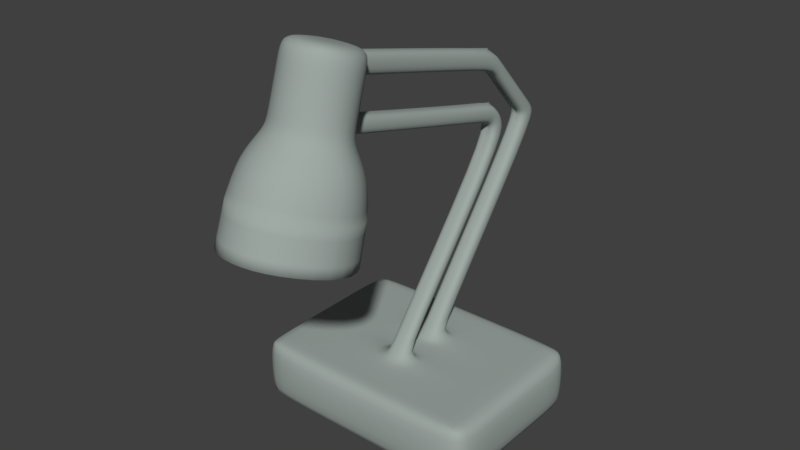 # Source: Desk_lamp.blend  (saved by Blender 2.78.0; exported with 4.5.12 LTS)
import bpy
from mathutils import Matrix  # noqa: F401  (used for matrix-valued properties, if any)

bpy.ops.wm.read_factory_settings(use_empty=True)
scene = bpy.context.scene
scene.name = 'Scene'

# ---- collections
col_collection_1 = bpy.data.collections.new('Collection 1'); scene.collection.children.link(col_collection_1)

# ---- materials (node trees are filled in below, after node groups)
mat_stand = bpy.data.materials.new('Stand')
mat_stand.alpha_threshold = 0.0
mat_stand.use_transparent_shadow = False
mat_stand.diffuse_color = (0.3509, 0.402, 0.3788, 1.0)
mat_stand.roughness = 0.5
mat_stand.line_color = (0.0, 0.0, 0.0, 1.0)
mat_inside = bpy.data.materials.new('Inside')
mat_inside.alpha_threshold = 0.0
mat_inside.use_transparent_shadow = False
mat_inside.roughness = 0.5

# ---- material node trees

# ---- world
world_world = bpy.data.worlds.new('World'); scene.world = world_world
world_world.color = (0.05088, 0.05088, 0.05088)
world_world.use_sun_shadow = False
world_world.sun_shadow_jitter_overblur = 0.0
world_world.cycles.sampling_method = 'MANUAL'

# ---- meshes
me_cube = bpy.data.meshes.new('Cube')
me_cube.from_pydata([(0.6879, 0.08329, 0.01352), (0.6879, -0.1873, 0.01352), (0.6879, 0.1968, 0.01352), (0.6879, -0.09274, 0.01352), (0.0, 0.519, 0.01352), (0.0, -0.519, 0.01352), (0.0, 0.519, 0.3444), (0.0, -0.519, 0.3444), (0.6879, 0.4388, 0.01352), (0.6879, -0.4388, 0.01352), (0.6879, 0.4388, 0.3444), (0.6879, -0.4388, 0.3444), (0.0, 0.4388, 0.3444), (0.0, -0.4388, 0.3444), (0.0, -0.4388, 0.01352), (0.0, 0.4388, 0.01352), (0.6102, 0.519, 0.01352), (0.05375, 0.519, 0.01352), (0.6102, -0.519, 0.01352), (0.05375, -0.519, 0.01352), (0.6102, 0.519, 0.3444), (0.05375, 0.519, 0.3444), (0.6102, -0.519, 0.3444), (0.05375, -0.519, 0.3444), (0.6102, 0.4388, 0.01352), (0.05375, 0.4388, 0.01352), (0.6102, -0.4388, 0.01352), (0.05375, -0.4388, 0.01352), (0.05375, 0.4388, 0.3444), (0.6102, 0.4388, 0.3444), (0.05375, -0.4388, 0.3444), (0.6102, -0.4388, 0.3444), (0.6879, 0.1968, 0.3444), (0.6879, 0.08329, 0.3444), (0.6879, -0.09274, 0.3444), (0.6879, -0.1873, 0.3444), (0.0, 0.1968, 0.3444), (0.0, 0.08329, 0.3444), (0.0, -0.09274, 0.3444), (0.0, -0.1873, 0.3444), (0.0, -0.1873, 0.01352), (0.0, -0.09274, 0.01352), (0.0, 0.08329, 0.01352), (0.0, 0.1968, 0.01352), (0.6102, 0.1968, 0.3444), (0.6102, 0.08329, 0.3444), (0.6102, -0.09274, 0.3444), (0.6102, -0.1873, 0.3444), (0.05375, 0.1968, 0.3444), (0.05375, 0.08329, 0.3444), (0.05375, -0.09274, 0.3444), (0.05375, -0.1873, 0.3444), (0.6102, -0.1873, 0.01352), (0.6102, -0.09274, 0.01352), (0.6102, 0.08329, 0.01352), (0.6102, 0.1968, 0.01352), (0.05375, -0.1873, 0.01352), (0.05375, -0.09274, 0.01352), (0.05375, 0.08329, 0.01352), (0.05375, 0.1968, 0.01352), (0.0, 0.985, 1.452), (0.0, 0.8715, 1.452), (0.0, 0.6955, 1.452), (0.05375, 0.985, 1.452), (0.05375, 0.8715, 1.452), (0.05375, 0.6955, 1.452), (0.0, 0.5766, 1.884), (0.0, 0.5766, 1.77), (0.0, 0.6009, 1.582), (0.0, 0.6009, 1.452), (0.05375, 0.5766, 1.884), (0.05375, 0.5766, 1.77), (0.05375, 0.6009, 1.582), (0.05375, 0.6009, 1.488), (0.0, -0.5053, 2.148), (0.0, -0.539, 2.04), (0.0, -0.5914, 1.872), (0.0, -0.6196, 1.781), (0.05375, -0.5053, 2.148), (0.05375, -0.539, 2.04), (0.05375, -0.5914, 1.872), (0.05501, -0.6195, 1.781), (0.0, -0.5509, 1.751), (0.0, -0.4193, 2.161), (0.1588, -0.6078, 1.768), (0.1524, -0.4795, 2.18), (0.241, -0.7533, 1.814), (0.2155, -0.625, 2.225), (0.1588, -0.8988, 1.859), (0.1524, -0.7705, 2.271), (0.0, -0.9556, 1.877), (0.0, -0.8308, 2.289), (0.0, -0.625, 2.225), (0.0, -0.4837, 1.593), (0.199, -0.5494, 1.613), (0.3518, -0.7922, 1.689), (0.199, -1.035, 1.764), (0.0, -1.101, 1.785), (0.05375, -0.5198, 1.849), (0.05702, -0.5501, 1.76), (0.0, -0.5507, 1.76), (0.0, -0.5198, 1.849), (0.0, 0.5428, 1.488), (0.05375, 0.5428, 1.582), (0.05375, 0.5428, 1.488), (0.0, 0.5428, 1.582), (0.05375, 0.6955, 1.347), (0.0, 0.6955, 1.347), (0.05375, 0.6009, 1.347), (0.0, 0.6009, 1.347), (0.0, -0.1873, 0.3866), (0.05375, -0.09274, 0.3866), (0.0, -0.09274, 0.3866), (0.05375, -0.1873, 0.3866), (0.05375, 0.08329, 0.374), (0.0, 0.1968, 0.374), (0.05375, 0.1968, 0.374), (0.0, 0.08329, 0.374), (0.05375, 0.8715, 1.369), (0.0, 0.985, 1.369), (0.05375, 0.985, 1.369), (0.0, 0.8715, 1.369), (0.0, 0.8246, 1.499), (0.05375, 0.8246, 1.499), (0.05375, 0.9184, 1.519), (0.0, 0.9184, 1.519), (0.0, 0.5959, 1.751), (0.05375, 0.5959, 1.751), (0.05375, 0.604, 1.856), (0.0, 0.604, 1.856), (0.05375, -0.539, 2.04), (0.0, -0.5053, 2.148), (0.05375, -0.5053, 2.148), (0.0, -0.539, 2.04), (0.0, -0.4561, 2.043), (0.1524, -0.5163, 2.062), (0.2155, -0.6618, 2.107), (0.1524, -0.8073, 2.152), (0.0, -0.8676, 2.171), (0.1535, -0.5875, 1.833), (0.2215, -0.733, 1.879), (0.1535, -0.8785, 1.924), (0.0, -0.9385, 1.943), (0.0, -0.5276, 1.815), (0.0, -0.5033, 1.395), (0.2089, -0.5735, 1.417), (0.376, -0.85, 1.503), (0.2089, -1.127, 1.59), (0.0, -1.197, 1.611), (0.0, -0.5613, 1.176), (0.2127, -0.6322, 1.198), (0.3835, -0.9174, 1.287), (0.2127, -1.203, 1.376), (0.0, -1.274, 1.398), (0.0, -0.5735, 1.417), (0.0, -0.85, 1.503), (0.0, -1.127, 1.59)], [], [(24, 55, 59, 25), (21, 17, 4, 6), (19, 23, 7, 5), (30, 13, 7, 23), (27, 19, 5, 14), (17, 25, 15, 4), (56, 27, 14, 40), (21, 6, 12, 28), (51, 39, 13, 30), (18, 26, 9), (1, 35, 11, 9), (35, 47, 31, 11), (47, 51, 30, 31), (18, 9, 11, 22), (20, 21, 28, 29), (1, 9, 26, 52), (52, 26, 27, 56), (11, 31, 22), (16, 24, 25, 17), (55, 54, 58, 59), (26, 18, 19, 27), (29, 10, 20), (31, 30, 23, 22), (16, 8, 24), (18, 22, 23, 19), (16, 20, 10, 8), (20, 16, 17, 21), (54, 53, 57, 58), (53, 52, 56, 57), (8, 2, 55, 24), (2, 0, 54, 55), (0, 3, 53, 54), (3, 1, 52, 53), (29, 28, 48, 44), (44, 48, 49, 45), (45, 49, 50, 46), (46, 50, 51, 47), (10, 29, 44, 32), (32, 44, 45, 33), (33, 45, 46, 34), (34, 46, 47, 35), (8, 10, 32, 2), (2, 32, 33, 0), (0, 33, 34, 3), (3, 34, 35, 1), (28, 12, 36, 48), (109, 108, 73, 69), (49, 37, 38, 50), (120, 119, 60, 63), (25, 59, 43, 15), (59, 58, 42, 43), (58, 57, 41, 42), (57, 56, 40, 41), (62, 68, 72, 65), (73, 65, 72), (121, 118, 64, 61), (108, 106, 65, 73), (106, 107, 62, 65), (118, 120, 63, 64), (100, 99, 81, 77), (132, 131, 74, 78), (78, 74, 75, 79), (80, 76, 77, 81), (133, 130, 79, 75), (99, 98, 80, 81), (98, 101, 76, 80), (130, 132, 78, 79), (69, 68, 62), (127, 71, 67, 126), (127, 128, 70, 71), (122, 125, 60, 61), (128, 129, 66, 70), (134, 83, 85, 135), (135, 85, 87, 136), (136, 87, 89, 137), (137, 89, 91, 138), (85, 83, 92, 87), (87, 92, 91, 89), (84, 86, 95, 94), (82, 84, 94, 93), (86, 88, 96, 95), (88, 90, 97, 96), (103, 105, 101, 98), (104, 103, 98, 99), (102, 104, 99, 100), (69, 73, 104, 102), (73, 72, 103, 104), (72, 68, 105, 103), (111, 112, 107, 106), (113, 111, 106, 108), (110, 113, 108, 109), (39, 51, 113, 110), (51, 50, 111, 113), (50, 38, 112, 111), (49, 48, 116, 114), (37, 49, 114, 117), (48, 36, 115, 116), (114, 116, 120, 118), (117, 114, 118, 121), (116, 115, 119, 120), (63, 60, 125, 124), (126, 129, 125, 122), (64, 63, 124, 123), (64, 123, 122, 61), (67, 66, 129, 126), (124, 125, 129, 128), (123, 124, 128, 127), (123, 127, 126, 122), (71, 70, 132, 130), (67, 71, 130, 133), (70, 66, 131, 132), (141, 137, 138, 142), (140, 136, 137, 141), (139, 135, 136, 140), (143, 134, 135, 139), (82, 143, 139, 84), (84, 139, 140, 86), (86, 140, 141, 88), (88, 141, 142, 90), (95, 96, 147, 146), (93, 94, 145, 144), (96, 97, 148, 147), (94, 95, 146, 145), (146, 147, 152, 151), (144, 145, 150, 149), (147, 148, 153, 152), (145, 146, 151, 150), (147, 146, 155, 156), (146, 145, 154, 155), (156, 148, 147), (144, 154, 145)])
me_cube.polygons.foreach_set('use_smooth', [True] * 131)
me_cube.polygons.foreach_set('material_index', [0, 0, 0, 0, 0, 0, 0, 0, 0, 0, 0, 0, 0, 0, 0, 0, 0, 0, 0, 0, 0, 0, 0, 0, 0, 0, 0, 0, 0, 0, 0, 0, 0, 0, 0, 0, 0, 0, 0, 0, 0, 0, 0, 0, 0, 0, 0, 0, 0, 0, 0, 0, 0, 0, 0, 0, 0, 0, 0, 0, 0, 0, 0, 0, 0, 0, 0, 0, 0, 0, 0, 0, 0, 0, 0, 0, 0, 0, 0, 0, 0, 0, 0, 0, 0, 0, 0, 0, 0, 0, 0, 0, 0, 0, 0, 0, 0, 0, 0, 0, 0, 0, 0, 0, 0, 0, 0, 0, 0, 0, 0, 0, 0, 0, 0, 0, 0, 0, 0, 0, 0, 0, 0, 0, 0, 0, 0, 1, 1, 1, 1])
_uv = me_cube.uv_layers.new(name='UVMap')
_uv.uv.foreach_set('vector', [0.0608, 0.0325, 0.05779, 0.02855, 0.07112, 0.01852, 0.07512, 0.02923, 0.07171, 0.04842, 0.07553, 0.03503, 0.0785, 0.03498, 0.07448, 0.0496, 0.03822, 0.01379, 0.03195, 0.02268, 0.02975, 0.02187, 0.03657, 0.01198, 0.03048, 0.02694, 0.0282, 0.02629, 0.02975, 0.02187, 0.03195, 0.02268, 0.04178, 0.01065, 0.03822, 0.01379, 0.03657, 0.01198, 0.04012, 0.008597, 0.07553, 0.03503, 0.07512, 0.02923, 0.07825, 0.02893, 0.0785, 0.03498, 0.05156, 0.006955, 0.04178, 0.01065, 0.04012, 0.008597, 0.05056, 0.003399, 0.07171, 0.04842, 0.07448, 0.0496, 0.07253, 0.05488, 0.06915, 0.05444, 0.03002, 0.03651, 0.02815, 0.03617, 0.0282, 0.02629, 0.03048, 0.02694, 0.04591, 0.02329, 0.04643, 0.02348, 0.04662, 0.02418, 0.05018, 0.0257, 0.04646, 0.03108, 0.04395, 0.02799, 0.04662, 0.02418, 0.04646, 0.03108, 0.04504, 0.03235, 0.04329, 0.02804, 0.04395, 0.02799, 0.04504, 0.03235, 0.03002, 0.03651, 0.03048, 0.02694, 0.04329, 0.02804, 0.04591, 0.02329, 0.04662, 0.02418, 0.04395, 0.02799, 0.0429, 0.02748, 0.05895, 0.0389, 0.07171, 0.04842, 0.06915, 0.05444, 0.05824, 0.03867, 0.05018, 0.0257, 0.04662, 0.02418, 0.04643, 0.02348, 0.05101, 0.02395, 0.05101, 0.02395, 0.04643, 0.02348, 0.04178, 0.01065, 0.05156, 0.006955, 0.04395, 0.02799, 0.04329, 0.02804, 0.0429, 0.02748, 0.06133, 0.03303, 0.0608, 0.0325, 0.07512, 0.02923, 0.07553, 0.03503, 0.05779, 0.02855, 0.05598, 0.02709, 0.06678, 0.01227, 0.07112, 0.01852, 0.04643, 0.02348, 0.04591, 0.02329, 0.03822, 0.01379, 0.04178, 0.01065, 0.05824, 0.03867, 0.05778, 0.03788, 0.05895, 0.0389, 0.04329, 0.02804, 0.03048, 0.02694, 0.03195, 0.02268, 0.0429, 0.02748, 0.06133, 0.03303, 0.06003, 0.03278, 0.0608, 0.0325, 0.04591, 0.02329, 0.0429, 0.02748, 0.03195, 0.02268, 0.03822, 0.01379, 0.06133, 0.03303, 0.05895, 0.0389, 0.05778, 0.03788, 0.06003, 0.03278, 0.05895, 0.0389, 0.06133, 0.03303, 0.07553, 0.03503, 0.07171, 0.04842, 0.05598, 0.02709, 0.0524, 0.02484, 0.05817, 0.0062, 0.06678, 0.01227, 0.0524, 0.02484, 0.05101, 0.02395, 0.05156, 0.006955, 0.05817, 0.0062, 0.06003, 0.03278, 0.05665, 0.03012, 0.05779, 0.02855, 0.0608, 0.0325, 0.05665, 0.03012, 0.05486, 0.02867, 0.05598, 0.02709, 0.05779, 0.02855, 0.05486, 0.02867, 0.0517, 0.02652, 0.0524, 0.02484, 0.05598, 0.02709, 0.0517, 0.02652, 0.05018, 0.0257, 0.05101, 0.02395, 0.0524, 0.02484, 0.05824, 0.03867, 0.06915, 0.05444, 0.05765, 0.06628, 0.05227, 0.03919, 0.05227, 0.03919, 0.05765, 0.06628, 0.03249, 0.05272, 0.04961, 0.03732, 0.04961, 0.03732, 0.03249, 0.05272, 0.03024, 0.0412, 0.04641, 0.03374, 0.04641, 0.03374, 0.03024, 0.0412, 0.03002, 0.03651, 0.04504, 0.03235, 0.05778, 0.03788, 0.05824, 0.03867, 0.05227, 0.03919, 0.05319, 0.03677, 0.05319, 0.03677, 0.05227, 0.03919, 0.04961, 0.03732, 0.05083, 0.03535, 0.05083, 0.03535, 0.04961, 0.03732, 0.04641, 0.03374, 0.04772, 0.03256, 0.04772, 0.03256, 0.04641, 0.03374, 0.04504, 0.03235, 0.04646, 0.03108, 0.06003, 0.03278, 0.05778, 0.03788, 0.05319, 0.03677, 0.05665, 0.03012, 0.05665, 0.03012, 0.05319, 0.03677, 0.05083, 0.03535, 0.05486, 0.02867, 0.05486, 0.02867, 0.05083, 0.03535, 0.04772, 0.03256, 0.0517, 0.02652, 0.0517, 0.02652, 0.04772, 0.03256, 0.04646, 0.03108, 0.05018, 0.0257, 0.06915, 0.05444, 0.07253, 0.05488, 0.07242, 0.06728, 0.05765, 0.06628, 0.01568, 0.05412, 0.01627, 0.05464, 0.01485, 0.05565, 0.01485, 0.05501, 0.03249, 0.05272, 0.01949, 0.04726, 0.0284, 0.03979, 0.03024, 0.0412, 0.0655, 0.8379, 0.08441, 0.8452, 0.04774, 0.8619, 0.04748, 0.8507, 0.07512, 0.02923, 0.07112, 0.01852, 0.07397, 0.01693, 0.07825, 0.02893, 0.07112, 0.01852, 0.06678, 0.01227, 0.06971, 0.009692, 0.07397, 0.01693, 0.06678, 0.01227, 0.05817, 0.0062, 0.05892, 5.858e-05, 0.06971, 0.009692, 0.05817, 0.0062, 0.05156, 0.006955, 0.05056, 0.003399, 0.05892, 5.858e-05, 0.01584, 0.0568, 0.01432, 0.05662, 0.01439, 0.05623, 0.01573, 0.05627, 0.01485, 0.05565, 0.01573, 0.05627, 0.01439, 0.05623, 5.858e-05, 0.8152, 0.02621, 0.8106, 0.02866, 0.8419, 0.02106, 0.8518, 0.01627, 0.05464, 0.01671, 0.05584, 0.01573, 0.05627, 0.01485, 0.05565, 0.01671, 0.05584, 0.01717, 0.05638, 0.01584, 0.0568, 0.01573, 0.05627, 0.02621, 0.8106, 0.0655, 0.8379, 0.04748, 0.8507, 0.02866, 0.8419, 0.008683, 0.05419, 0.0087, 0.05442, 0.008496, 0.05444, 0.00838, 0.05434, 0.0234, 0.9973, 0.02068, 0.9981, 0.02128, 0.9999, 0.02305, 0.998, 0.02305, 0.998, 0.02128, 0.9999, 0.022, 0.9975, 0.02114, 0.9971, 0.008447, 0.05469, 0.008308, 0.05474, 0.00838, 0.05434, 0.008496, 0.05444, 0.02297, 0.9975, 0.02053, 0.9971, 0.02114, 0.9971, 0.022, 0.9975, 0.0087, 0.05442, 0.008644, 0.0548, 0.008447, 0.05469, 0.008496, 0.05444, 0.008644, 0.0548, 0.00854, 0.055, 0.008308, 0.05474, 0.008447, 0.05469, 0.02053, 0.9971, 0.0234, 0.9973, 0.02305, 0.998, 0.02114, 0.9971, 0.01523, 0.05746, 0.01432, 0.05662, 0.01584, 0.0568, 0.02621, 0.8714, 0.02522, 0.8726, 0.02736, 0.8727, 0.02669, 0.8715, 0.02621, 0.8714, 0.02639, 0.8752, 0.02702, 0.876, 0.02522, 0.8726, 0.0275, 0.8512, 0.03134, 0.8507, 0.04774, 0.8619, 0.02106, 0.8518, 0.02639, 0.8752, 0.02558, 0.875, 0.02507, 0.8759, 0.02702, 0.876, 0.1542, 0.01273, 0.1671, 0.0005228, 0.1793, 0.01768, 0.1703, 0.02777, 0.1703, 0.02777, 0.1793, 0.01768, 0.1923, 0.02543, 0.1873, 0.03779, 0.1873, 0.03779, 0.1923, 0.02543, 0.2077, 0.02686, 0.2072, 0.04156, 0.2072, 0.04156, 0.2077, 0.02686, 0.2279, 0.02025, 0.2314, 0.04019, 0.1793, 0.01768, 0.1671, 0.0005228, 0.2007, 5.858e-05, 0.1923, 0.02543, 0.1923, 0.02543, 0.2007, 5.858e-05, 0.2279, 0.02025, 0.2077, 0.02686, 0.1464, 0.06577, 0.1712, 0.08082, 0.1624, 0.1034, 0.1275, 0.08408, 0.1258, 0.04886, 0.1464, 0.06577, 0.1275, 0.08408, 0.1045, 0.06404, 0.1712, 0.08082, 0.2, 0.08664, 0.2014, 0.1133, 0.1624, 0.1034, 0.2, 0.08664, 0.2273, 0.08829, 0.2324, 0.1145, 0.2014, 0.1133, 0.01408, 0.05607, 0.01397, 0.05639, 0.00854, 0.055, 0.008644, 0.0548, 0.01435, 0.05555, 0.01408, 0.05607, 0.008644, 0.0548, 0.0087, 0.05442, 0.01436, 0.05521, 0.01435, 0.05555, 0.0087, 0.05442, 0.008683, 0.05419, 0.01485, 0.05501, 0.01485, 0.05565, 0.01435, 0.05555, 0.01436, 0.05521, 0.01485, 0.05565, 0.01439, 0.05623, 0.01408, 0.05607, 0.01435, 0.05555, 0.01439, 0.05623, 0.01432, 0.05662, 0.01397, 0.05639, 0.01408, 0.05607, 0.02932, 0.04006, 0.02944, 0.04003, 0.01717, 0.05638, 0.01671, 0.05584, 0.02895, 0.03768, 0.02932, 0.04006, 0.01671, 0.05584, 0.01627, 0.05464, 0.02797, 0.03714, 0.02895, 0.03768, 0.01627, 0.05464, 0.01568, 0.05412, 0.02815, 0.03617, 0.03002, 0.03651, 0.02895, 0.03768, 0.02797, 0.03714, 0.03002, 0.03651, 0.03024, 0.0412, 0.02932, 0.04006, 0.02895, 0.03768, 0.03024, 0.0412, 0.0284, 0.03979, 0.02944, 0.04003, 0.02932, 0.04006, 0.03249, 0.05272, 0.05765, 0.06628, 0.06008, 0.08375, 0.02416, 0.05613, 0.01949, 0.04726, 0.03249, 0.05272, 0.02416, 0.05613, 0.00443, 0.05388, 0.05765, 0.06628, 0.07242, 0.06728, 0.08441, 0.0802, 0.06008, 0.08375, 0.02416, 0.05613, 0.06008, 0.08375, 0.0655, 0.8379, 0.02621, 0.8106, 0.00443, 0.05388, 0.02416, 0.05613, 0.02621, 0.8106, 5.858e-05, 0.8152, 0.06008, 0.08375, 0.08441, 0.0802, 0.08441, 0.8452, 0.0655, 0.8379, 0.04748, 0.8507, 0.04774, 0.8619, 0.03134, 0.8507, 0.033, 0.8491, 0.02669, 0.8715, 0.02558, 0.875, 0.03134, 0.8507, 0.0275, 0.8512, 0.02866, 0.8419, 0.04748, 0.8507, 0.033, 0.8491, 0.02901, 0.8497, 0.02866, 0.8419, 0.02901, 0.8497, 0.0275, 0.8512, 0.02106, 0.8518, 0.02736, 0.8727, 0.02507, 0.8759, 0.02558, 0.875, 0.02669, 0.8715, 0.033, 0.8491, 0.03134, 0.8507, 0.02558, 0.875, 0.02639, 0.8752, 0.02901, 0.8497, 0.033, 0.8491, 0.02639, 0.8752, 0.02621, 0.8714, 0.02901, 0.8497, 0.02621, 0.8714, 0.02669, 0.8715, 0.0275, 0.8512, 0.02522, 0.8726, 0.02702, 0.876, 0.0234, 0.9973, 0.02053, 0.9971, 0.02736, 0.8727, 0.02522, 0.8726, 0.02053, 0.9971, 0.02297, 0.9975, 0.02702, 0.876, 0.02507, 0.8759, 0.02068, 0.9981, 0.0234, 0.9973, 0.202, 0.0758, 0.2072, 0.04156, 0.2314, 0.04019, 0.2283, 0.07778, 0.1754, 0.06996, 0.1873, 0.03779, 0.2072, 0.04156, 0.202, 0.0758, 0.1521, 0.05658, 0.1703, 0.02777, 0.1873, 0.03779, 0.1754, 0.06996, 0.1321, 0.04079, 0.1542, 0.01273, 0.1703, 0.02777, 0.1521, 0.05658, 0.1258, 0.04886, 0.1321, 0.04079, 0.1521, 0.05658, 0.1464, 0.06577, 0.1464, 0.06577, 0.1521, 0.05658, 0.1754, 0.06996, 0.1712, 0.08082, 0.1712, 0.08082, 0.1754, 0.06996, 0.202, 0.0758, 0.2, 0.08664, 0.2, 0.08664, 0.202, 0.0758, 0.2283, 0.07778, 0.2273, 0.08829, 0.1624, 0.1034, 0.2014, 0.1133, 0.1996, 0.1418, 0.1519, 0.1299, 0.1045, 0.06404, 0.1275, 0.08408, 0.1094, 0.1058, 0.08452, 0.08505, 0.2014, 0.1133, 0.2324, 0.1145, 0.2324, 0.144, 0.1996, 0.1418, 0.1275, 0.08408, 0.1624, 0.1034, 0.1519, 0.1299, 0.1094, 0.1058, 0.2649, 0.08125, 0.2657, 0.129, 0.2333, 0.1303, 0.2325, 0.08125, 0.2671, 0.00199, 0.2657, 0.03355, 0.2333, 0.03216, 0.2348, 5.858e-05, 0.2657, 0.129, 0.2671, 0.1605, 0.2348, 0.1624, 0.2333, 0.1303, 0.2657, 0.03355, 0.2649, 0.08125, 0.2325, 0.08125, 0.2333, 0.03216, 0.1084, 0.2372, 0.08452, 0.1959, 0.1382, 0.1959, 0.1382, 0.2372, 0.08452, 0.1959, 0.1084, 0.1546, 0.1382, 0.1546, 0.1382, 0.1959, 0.1382, 0.2372, 0.1382, 0.2477, 0.1084, 0.2372, 0.1382, 0.1441, 0.1382, 0.1546, 0.1084, 0.1546])
me_cube.materials.append(mat_stand)
me_cube.materials.append(mat_inside)
me_cube.use_remesh_preserve_volume = False
me_cube.use_remesh_preserve_attributes = False
me_cube.use_mirror_vertex_groups = False
me_cube.update()

# ---- objects
ob_cube = bpy.data.objects.new('Cube', me_cube)

# ---- transforms, parenting, visibility, modifiers, constraints
ob_cube.location = (0.0, 0.0, 0.0)
ob_cube.lock_rotations_4d = False
ob_cube.empty_display_type = 'ARROWS'
ob_cube.lineart.crease_threshold = 0.0
_m = ob_cube.modifiers.new('Mirror', 'MIRROR')
_m.use_clip = True
_m = ob_cube.modifiers.new('Subsurf', 'SUBSURF')
_m.uv_smooth = 'PRESERVE_CORNERS'
_m.quality = 2
_m.levels = 2
_m = ob_cube.modifiers.new('Solidify', 'SOLIDIFY')
_m.nonmanifold_thickness_mode = 'FIXED'
_m.nonmanifold_merge_threshold = 0.0003

# ---- collection membership
col_collection_1.objects.link(ob_cube)

# ---- scene / render settings (as saved in the file)
scene.frame_start = 1; scene.frame_end = 250; scene.frame_set(135)
scene.render.engine = 'BLENDER_EEVEE_NEXT'
scene.render.resolution_percentage = 50
scene.render.dither_intensity = 0.0
scene.cycles.use_denoising = False
scene.cycles.samples = 128
scene.cycles.sampling_pattern = 'TABULATED_SOBOL'
scene.cycles.light_sampling_threshold = 0.0
scene.cycles.use_adaptive_sampling = False
scene.cycles.use_light_tree = False
scene.cycles.blur_glossy = 0.0
scene.cycles.sample_clamp_indirect = 0.0
scene.view_settings.view_transform = 'Standard'
bpy.context.view_layer.update()

# ---- added for rendering (the .blend has no active camera and no usable light): camera, sun
cam_auto = bpy.data.cameras.new('AutoCamera')
cam_auto.lens = 50.0
cam_auto.sensor_width = 36.0
cam_auto.clip_end = 1000.0
ob_auto_camera = bpy.data.objects.new('AutoCamera', cam_auto)
scene.collection.objects.link(ob_auto_camera)
ob_auto_camera.location = (3.19164, -3.96243, 3.6882)
ob_auto_camera.rotation_euler = (1.09748, -7.21219e-08, 0.694738)
scene.camera = ob_auto_camera
light_auto_sun = bpy.data.lights.new('AutoSun', 'SUN')
light_auto_sun.energy = 3.0
light_auto_sun.angle = 0.0523599
ob_auto_sun = bpy.data.objects.new('AutoSun', light_auto_sun)
scene.collection.objects.link(ob_auto_sun)
ob_auto_sun.rotation_euler = (0.872665, 0.174533, 0.523599)
bpy.context.view_layer.update()
